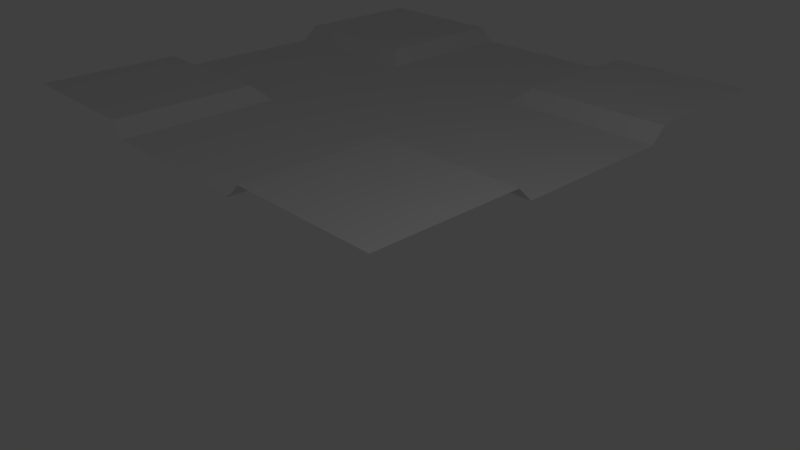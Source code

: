 # Source: platform_cross.blend  (saved by Blender 2.79.0; exported with 4.5.12 LTS)
import bpy
from mathutils import Matrix  # noqa: F401  (used for matrix-valued properties, if any)

bpy.ops.wm.read_factory_settings(use_empty=True)
scene = bpy.context.scene
scene.name = 'Scene'

# ---- collections
col_collection_1 = bpy.data.collections.new('Collection 1'); scene.collection.children.link(col_collection_1)

# ---- materials (node trees are filled in below, after node groups)
mat_material = bpy.data.materials.new('Material')
mat_material.alpha_threshold = 0.0
mat_material.use_transparent_shadow = False
mat_material.roughness = 0.5
mat_material.line_color = (0.0, 0.0, 0.0, 1.0)

# ---- material node trees

# ---- world
world_world = bpy.data.worlds.new('World'); scene.world = world_world
world_world.color = (0.05088, 0.05088, 0.05088)
world_world.use_sun_shadow = False
world_world.sun_shadow_jitter_overblur = 0.0
world_world.cycles.sampling_method = 'MANUAL'

# ---- cameras
cam_camera = bpy.data.cameras.new('Camera')
cam_camera.clip_end = 100.0
cam_camera.lens = 35.0
cam_camera.sensor_width = 32.0
cam_camera.sensor_height = 18.0
cam_camera.ortho_scale = 7.314
cam_camera.dof.focus_distance = 0.0
cam_camera.dof.aperture_fstop = 128.0

# ---- lights
light_lamp = bpy.data.lights.new('Lamp', 'POINT')
light_lamp.transmission_factor = 0.0
light_lamp.cutoff_distance = 30.0
light_lamp.energy = 100.0
light_lamp.shadow_buffer_clip_start = 1.001
light_lamp.shadow_soft_size = 0.1
light_lamp.shadow_maximum_resolution = 0.006
light_lamp.use_absolute_resolution = True

# ---- meshes
me_cube = bpy.data.meshes.new('Cube')
me_cube.from_pydata([(4.768e-07, 10.0, 0.0), (-6.557e-07, -5.96e-07, 0.0), (-10.0, 3.576e-07, 0.0), (-10.0, 10.0, 0.0), (9.934e-08, 7.0, 0.0), (-2.782e-07, 3.0, 0.0), (-10.0, 3.0, 0.0), (-10.0, 7.0, 0.0), (-3.0, 10.0, 0.0), (-7.0, 10.0, 0.0), (-3.0, -2.782e-07, 0.0), (-7.0, 3.974e-08, 0.0), (-7.0, 7.0, 0.0), (-3.0, 7.0, 0.0), (-7.0, 3.0, 0.0), (-3.0, 3.0, 0.0), (9.934e-08, 6.7, -0.3), (-2.782e-07, 3.3, -0.3), (-10.0, 3.3, -0.3), (-10.0, 6.7, -0.3), (-3.3, 6.7, -0.3), (-3.3, 3.3, -0.3), (-3.3, 10.0, -0.3), (-6.7, 10.0, -0.3), (-3.3, -2.782e-07, -0.3), (-6.7, 3.974e-08, -0.3), (-6.7, 6.7, -0.3), (-6.7, 3.3, -0.3)], [], [(14, 6, 2, 11), (9, 3, 7, 12), (14, 11, 25, 27), (6, 14, 27, 18), (15, 5, 17, 21), (0, 8, 13, 4), (5, 15, 10, 1), (10, 15, 21, 24), (26, 19, 18, 27), (16, 20, 21, 17), (20, 26, 27, 21), (22, 23, 26, 20), (21, 27, 25, 24), (13, 8, 22, 20), (12, 7, 19, 26), (9, 12, 26, 23), (4, 13, 20, 16)])
_uv = me_cube.uv_layers.new(name='UVMap')
_uv.uv.foreach_set('vector', [0.01175, 0.8812, 0.1155, 0.8812, 0.1155, 0.985, 0.01175, 0.985, 0.01175, 0.8812, 0.1155, 0.8812, 0.1155, 0.985, 0.01175, 0.985, 0.2595, 0.8841, 0.3633, 0.8841, 0.3633, 0.9879, 0.2595, 0.9879, 0.2595, 0.8841, 0.3633, 0.8841, 0.3633, 0.9879, 0.2595, 0.9879, 0.2595, 0.8841, 0.3633, 0.8841, 0.3633, 0.9879, 0.2595, 0.9879, 0.01175, 0.8812, 0.1155, 0.8812, 0.1155, 0.985, 0.01175, 0.985, 0.01175, 0.8812, 0.1155, 0.8812, 0.1155, 0.985, 0.01175, 0.985, 0.2595, 0.8841, 0.3633, 0.8841, 0.3633, 0.9879, 0.2595, 0.9879, 0.1343, 0.8815, 0.2381, 0.8815, 0.2381, 0.9853, 0.1343, 0.9853, 0.1343, 0.8815, 0.2381, 0.8815, 0.2381, 0.9853, 0.1343, 0.9853, 0.1343, 0.8815, 0.2381, 0.8815, 0.2381, 0.9853, 0.1343, 0.9853, 0.1343, 0.8815, 0.2381, 0.8815, 0.2381, 0.9853, 0.1343, 0.9853, 0.1343, 0.8815, 0.2381, 0.8815, 0.2381, 0.9853, 0.1343, 0.9853, 0.2595, 0.8841, 0.3633, 0.8841, 0.3633, 0.9879, 0.2595, 0.9879, 0.2595, 0.8841, 0.3633, 0.8841, 0.3633, 0.9879, 0.2595, 0.9879, 0.2595, 0.8841, 0.3633, 0.8841, 0.3633, 0.9879, 0.2595, 0.9879, 0.2595, 0.8841, 0.3633, 0.8841, 0.3633, 0.9879, 0.2595, 0.9879])
me_cube.materials.append(mat_material)
me_cube.use_remesh_preserve_volume = False
me_cube.use_remesh_preserve_attributes = False
me_cube.use_mirror_vertex_groups = False
me_cube.update()

# ---- objects
ob_cube = bpy.data.objects.new('Cube', me_cube)
ob_lamp = bpy.data.objects.new('Lamp', light_lamp)
ob_camera = bpy.data.objects.new('Camera', cam_camera)

# ---- transforms, parenting, visibility, modifiers, constraints
ob_cube.location = (0.0, 0.0, 0.0)
ob_cube.lock_rotations_4d = False
ob_cube.empty_display_type = 'ARROWS'
ob_cube.lineart.crease_threshold = 0.0
ob_lamp.location = (4.076, 1.005, 5.904)
ob_lamp.rotation_euler = (0.6503, 0.05522, 1.866)
ob_lamp.lock_rotations_4d = False
ob_lamp.empty_display_type = 'ARROWS'
ob_lamp.color = (0.0, 0.0, 0.0, 0.0)
ob_lamp.lineart.crease_threshold = 0.0
ob_camera.location = (7.481, -6.508, 5.344)
ob_camera.rotation_euler = (1.109, 0.0, 0.8149)
ob_camera.lock_rotations_4d = False
ob_camera.empty_display_type = 'ARROWS'
ob_camera.color = (0.0, 0.0, 0.0, 0.0)
ob_camera.display_type = 'WIRE'
ob_camera.lineart.crease_threshold = 0.0

# ---- collection membership
col_collection_1.objects.link(ob_cube)
col_collection_1.objects.link(ob_lamp)
col_collection_1.objects.link(ob_camera)

# ---- scene / render settings (as saved in the file)
scene.camera = ob_camera
scene.frame_start = 1; scene.frame_end = 250; scene.frame_set(1)
scene.render.engine = 'BLENDER_EEVEE_NEXT'
scene.render.resolution_percentage = 50
scene.render.dither_intensity = 0.0
scene.cycles.use_denoising = False
scene.cycles.samples = 128
scene.cycles.sampling_pattern = 'TABULATED_SOBOL'
scene.cycles.use_adaptive_sampling = False
scene.cycles.use_light_tree = False
scene.cycles.blur_glossy = 0.0
scene.cycles.sample_clamp_indirect = 0.0
scene.view_settings.view_transform = 'Standard'
bpy.context.view_layer.update()
